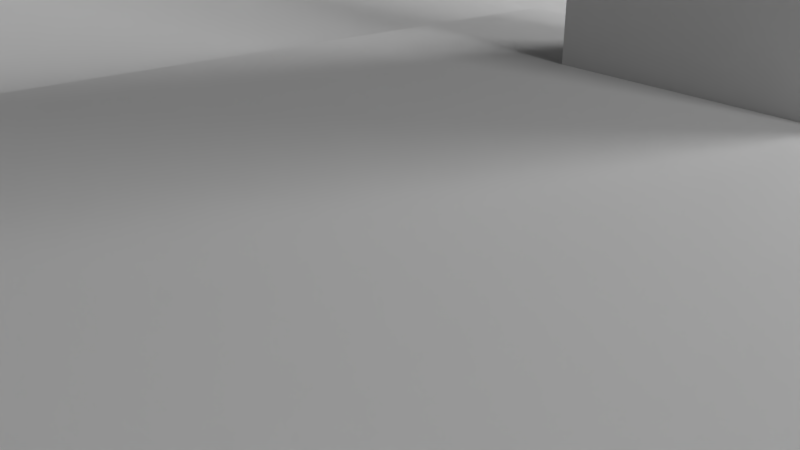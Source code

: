 # Source: camera.blend  (saved by Blender 2.69.0; exported with 4.5.12 LTS)
import bpy
from mathutils import Matrix  # noqa: F401  (used for matrix-valued properties, if any)

bpy.ops.wm.read_factory_settings(use_empty=True)
scene = bpy.context.scene
scene.name = 'Scene'

# ---- collections
col_collection_1 = bpy.data.collections.new('Collection 1'); scene.collection.children.link(col_collection_1)

# ---- materials (node trees are filled in below, after node groups)
mat_material = bpy.data.materials.new('Material')
mat_material.alpha_threshold = 0.0
mat_material.roughness = 0.5
mat_material.line_color = (0.0, 0.0, 0.0, 1.0)
mat_material_001 = bpy.data.materials.new('Material.001')
mat_material_001.alpha_threshold = 0.0
mat_material_001.roughness = 0.5
mat_material_001.line_color = (0.0, 0.0, 0.0, 1.0)

# ---- material node trees
mat_material.use_nodes = True; mat_material.node_tree.nodes.clear()
_N = mat_material.node_tree.nodes; _L = mat_material.node_tree.links
n0 = _N.new('ShaderNodeOutputMaterial'); n0.name = 'Material Output'; n0.location = (300, 300)
n1 = _N.new('ShaderNodeBsdfDiffuse'); n1.name = 'Diffuse BSDF'; n1.location = (10, 300)
_L.new(n1.outputs[0], n0.inputs[0])
n0.is_active_output = True
mat_material_001.use_nodes = True; mat_material_001.node_tree.nodes.clear()
_N = mat_material_001.node_tree.nodes; _L = mat_material_001.node_tree.links
n0 = _N.new('ShaderNodeOutputMaterial'); n0.name = 'Material Output'; n0.location = (300, 300)
n1 = _N.new('ShaderNodeEmission'); n1.name = 'Emission'; n1.location = (110, 300)
n1.inputs[0].default_value = (0.8, 0.8, 0.8, 1.0)
n1.inputs[1].default_value = 20.0
_L.new(n1.outputs[0], n0.inputs[0])
n0.is_active_output = True

# ---- world
world_world = bpy.data.worlds.new('World'); scene.world = world_world
world_world.color = (0.05088, 0.05088, 0.05088)
world_world.use_sun_shadow = False
world_world.sun_shadow_jitter_overblur = 0.0
world_world.cycles.sampling_method = 'MANUAL'
world_world.cycles.sample_map_resolution = 256

# ---- cameras
cam_camera = bpy.data.cameras.new('Camera')
cam_camera.clip_end = 100.0
cam_camera.lens = 35.0
cam_camera.sensor_width = 32.0
cam_camera.sensor_height = 18.0
cam_camera.ortho_scale = 7.314
cam_camera.dof.focus_distance = 0.0

# ---- meshes
me_cube_002 = bpy.data.meshes.new('Cube.002')
me_cube_002.from_pydata([(-1.0, 1.0, 1.0), (-1.0, 1.0, -1.0), (-1.0, -1.0, -1.0), (-1.0, -1.0, 1.0), (1.0, 1.0, 1.0), (1.0, 1.0, -1.0), (1.0, -1.0, -1.0), (1.0, -1.0, 1.0), (-0.3175, -0.5333, 1.0), (-0.3175, 0.1333, 1.0), (0.3175, -0.5333, 1.0), (0.3175, 0.1333, 1.0), (-0.3175, -0.5333, 4.5), (-0.3175, 0.1333, 4.5), (0.3175, -0.5333, 4.5), (0.3175, 0.1333, 4.5)], [], [(0, 1, 2, 3), (1, 0, 4, 5), (7, 6, 5, 4), (6, 7, 3, 2), (1, 5, 6, 2), (4, 11, 10, 7), (4, 0, 9, 11), (8, 3, 7, 10), (0, 3, 8, 9), (12, 13, 9, 8), (13, 15, 11, 9), (15, 14, 10, 11), (14, 12, 8, 10), (15, 13, 12, 14)])
me_cube_002.materials.append(mat_material)
me_cube_002.use_remesh_preserve_volume = False
me_cube_002.use_remesh_preserve_attributes = False
me_cube_002.use_mirror_vertex_groups = False
me_cube_002.update()
me_cube_001 = bpy.data.meshes.new('Cube.001')
me_cube_001.from_pydata([(-1.0, -1.0, -1.0), (-1.0, 1.0, -1.0), (1.0, 1.0, -1.0), (1.0, -1.0, -1.0), (-1.0, -1.0, 1.0), (-1.0, 1.0, 1.0), (1.0, 1.0, 1.0), (1.0, -1.0, 1.0)], [], [(4, 5, 1, 0), (5, 6, 2, 1), (6, 7, 3, 2), (7, 4, 0, 3), (0, 1, 2, 3), (7, 6, 5, 4)])
me_cube_001.use_remesh_preserve_volume = False
me_cube_001.use_remesh_preserve_attributes = False
me_cube_001.use_mirror_vertex_groups = False
me_cube_001.update()
me_cube_004 = bpy.data.meshes.new('Cube.004')
me_cube_004.from_pydata([(-1.0, -1.0, -1.0), (-1.0, -1.0, 1.0), (-0.7376, 1.0, 0.2766), (-0.7376, 1.0, -1.0), (0.7376, 1.0, 0.2766), (0.7376, 1.0, -1.0), (1.0, -1.0, -1.0), (-0.3056, 0.913, -1.0), (-0.3056, 0.6522, -1.0), (0.3056, 0.6522, -1.0), (0.3056, 0.913, -1.0), (1.0, -1.0, 1.0), (-0.3056, 0.6522, 0.4024), (-0.3056, 0.913, 0.308), (0.3056, 0.6522, 0.4024), (0.3056, 0.913, 0.308)], [], [(0, 1, 2, 3), (4, 5, 3, 2), (4, 11, 6, 5), (1, 0, 6, 11), (9, 10, 5, 6), (7, 3, 5, 10), (6, 0, 3, 8), (7, 8, 3), (6, 8, 9), (4, 15, 14), (4, 2, 13, 15), (14, 12, 1), (12, 13, 2, 1), (1, 11, 4, 14), (8, 7, 13, 12), (13, 7, 10, 15), (15, 10, 9, 14), (8, 12, 14, 9)])
me_cube_004.use_remesh_preserve_volume = False
me_cube_004.use_remesh_preserve_attributes = False
me_cube_004.use_mirror_vertex_groups = False
me_cube_004.update()
me_plane_003 = bpy.data.meshes.new('Plane.003')
me_plane_003.from_pydata([(1.0, -1.0, 0.0), (-1.0, -1.0, 0.0), (1.0, 1.0, 0.0), (-1.0, 1.0, 0.0)], [], [(1, 0, 2, 3)])
me_plane_003.use_remesh_preserve_volume = False
me_plane_003.use_remesh_preserve_attributes = False
me_plane_003.use_mirror_vertex_groups = False
me_plane_003.update()
me_plane_002 = bpy.data.meshes.new('Plane.002')
me_plane_002.from_pydata([(1.0, -1.0, 0.0), (-1.0, -1.0, 0.0), (1.0, 1.0, 0.0), (-1.0, 1.0, 0.0)], [], [(1, 0, 2, 3)])
me_plane_002.materials.append(mat_material_001)
me_plane_002.use_remesh_preserve_volume = False
me_plane_002.use_remesh_preserve_attributes = False
me_plane_002.use_mirror_vertex_groups = False
me_plane_002.update()
me_plane_001 = bpy.data.meshes.new('Plane.001')
me_plane_001.from_pydata([(1.0, -1.0, 0.0), (-1.0, -1.0, 0.0), (1.0, 1.0, 0.0), (-1.0, 1.0, 0.0)], [], [(1, 0, 2, 3)])
me_plane_001.materials.append(mat_material_001)
me_plane_001.use_remesh_preserve_volume = False
me_plane_001.use_remesh_preserve_attributes = False
me_plane_001.use_mirror_vertex_groups = False
me_plane_001.update()

# ---- objects
ob_camera = bpy.data.objects.new('camera', me_cube_002)
ob_cube_001 = bpy.data.objects.new('Cube.001', me_cube_001)
ob_base = bpy.data.objects.new('base', me_cube_004)
ob_plane = bpy.data.objects.new('Plane', me_plane_003)
ob_plane_002 = bpy.data.objects.new('Plane.002', me_plane_002)
ob_plane_001 = bpy.data.objects.new('Plane.001', me_plane_001)
ob_camera_1 = bpy.data.objects.new('Camera', cam_camera)

# ---- transforms, parenting, visibility, modifiers, constraints
ob_camera.location = (23.28, 26.79, 23.41)
ob_camera.scale = (12.6, 12.0, 1.0)
ob_camera.lineart.crease_threshold = 0.0
ob_cube_001.location = (0.0, 9.0, 0.0)
ob_cube_001.scale = (2.75, 1.5, 10.0)
ob_cube_001.hide_viewport = True
ob_cube_001.lineart.crease_threshold = 0.0
ob_base.location = (0.0, 0.0, 0.0)
ob_base.scale = (9.0, 11.5, 1.0)
ob_base.lineart.crease_threshold = 0.0
ob_plane.location = (0.0, 0.0, 0.0)
ob_plane.scale = (500.0, 500.0, 1.0)
ob_plane.hide_viewport = True
ob_plane.lineart.crease_threshold = 0.0
ob_plane_002.location = (96.2, 148.5, 84.2)
ob_plane_002.rotation_euler = (-0.8634, -0.3314, -0.544)
ob_plane_002.scale = (39.67, 39.67, 39.67)
ob_plane_002.lineart.crease_threshold = 0.0
ob_plane_001.location = (299.6, 14.54, 102.3)
ob_plane_001.rotation_euler = (-1.351e-08, 0.7713, -3.328e-08)
ob_plane_001.scale = (-55.39, -55.39, -55.39)
ob_plane_001.lineart.crease_threshold = 0.0
ob_camera_1.location = (7.481, -6.508, 5.344)
ob_camera_1.rotation_euler = (1.109, 0.01082, 0.8149)
ob_camera_1.lock_rotations_4d = False
ob_camera_1.empty_display_type = 'ARROWS'
ob_camera_1.color = (0.0, 0.0, 0.0, 0.0)
ob_camera_1.hide_viewport = True
ob_camera_1.display_type = 'WIRE'
ob_camera_1.lineart.crease_threshold = 0.0

# ---- collection membership
col_collection_1.objects.link(ob_camera)
col_collection_1.objects.link(ob_cube_001)
col_collection_1.objects.link(ob_base)
col_collection_1.objects.link(ob_plane)
col_collection_1.objects.link(ob_plane_002)
col_collection_1.objects.link(ob_plane_001)
col_collection_1.objects.link(ob_camera_1)

# ---- scene / render settings (as saved in the file)
scene.camera = ob_camera_1
scene.frame_start = 1; scene.frame_end = 250; scene.frame_set(1)
scene.render.engine = 'CYCLES'
scene.render.image_settings.color_mode = 'RGB'
scene.render.image_settings.compression = 90
scene.render.resolution_percentage = 50
scene.render.dither_intensity = 0.0
scene.cycles.use_denoising = False
scene.cycles.samples = 15
scene.cycles.sampling_pattern = 'TABULATED_SOBOL'
scene.cycles.light_sampling_threshold = 0.0
scene.cycles.use_adaptive_sampling = False
scene.cycles.use_light_tree = False
scene.cycles.blur_glossy = 0.0
scene.cycles.volume_bounces = 1
scene.cycles.pixel_filter_type = 'GAUSSIAN'
scene.cycles.sample_clamp_indirect = 0.0
scene.view_settings.view_transform = 'Standard'
bpy.context.view_layer.update()
